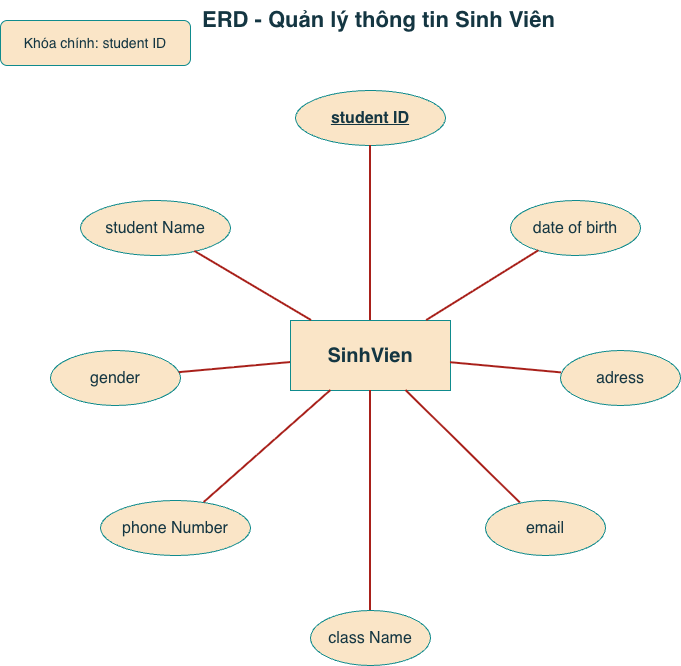

The diagram above was exported from draw.io. Its source (the exported page's mxGraphModel, read from the mxfile embedded in the PNG):
<mxGraphModel dx="1225" dy="688" grid="1" gridSize="10" guides="1" tooltips="1" connect="1" arrows="1" fold="1" page="1" pageScale="1" pageWidth="827" pageHeight="1169" math="0" shadow="0">
  <root>
    <mxCell id="0" />
    <mxCell id="1" parent="0" />
    <mxCell id="title" parent="1" style="text;html=1;strokeColor=none;fillColor=none;fontSize=22;fontStyle=1;labelBackgroundColor=none;fontColor=#143642;" value="ERD - Quản lý thông tin Sinh Viên" vertex="1">
      <mxGeometry height="40" width="360" x="240" y="40" as="geometry" />
    </mxCell>
    <mxCell id="entity" parent="1" style="rounded=0;whiteSpace=wrap;html=1;fillColor=#FAE5C7;strokeColor=#0F8B8D;fontSize=20;fontStyle=1;labelBackgroundColor=none;fontColor=#143642;" value="SinhVien" vertex="1">
      <mxGeometry height="70" width="160" x="330" y="360" as="geometry" />
    </mxCell>
    <mxCell id="masv" parent="1" style="ellipse;whiteSpace=wrap;html=1;fillColor=#FAE5C7;strokeColor=#0F8B8D;fontSize=16;fontStyle=1;labelBackgroundColor=none;fontColor=#143642;" value="&lt;u&gt;student ID&lt;/u&gt;" vertex="1">
      <mxGeometry height="55" width="150" x="335" y="130" as="geometry" />
    </mxCell>
    <mxCell id="tensv" parent="1" style="ellipse;whiteSpace=wrap;html=1;fillColor=#FAE5C7;strokeColor=#0F8B8D;fontSize=16;labelBackgroundColor=none;fontColor=#143642;" value="student Name" vertex="1">
      <mxGeometry height="55" width="150" x="120" y="240" as="geometry" />
    </mxCell>
    <mxCell id="ngaysinh" parent="1" style="ellipse;whiteSpace=wrap;html=1;fillColor=#FAE5C7;strokeColor=#0F8B8D;fontSize=16;labelBackgroundColor=none;fontColor=#143642;" value="date of birth" vertex="1">
      <mxGeometry height="55" width="130" x="550" y="240" as="geometry" />
    </mxCell>
    <mxCell id="gioitinh" parent="1" style="ellipse;whiteSpace=wrap;html=1;fillColor=#FAE5C7;strokeColor=#0F8B8D;fontSize=16;labelBackgroundColor=none;fontColor=#143642;" value="gender" vertex="1">
      <mxGeometry height="55" width="130" x="90" y="390" as="geometry" />
    </mxCell>
    <mxCell id="diachi" parent="1" style="ellipse;whiteSpace=wrap;html=1;fillColor=#FAE5C7;strokeColor=#0F8B8D;fontSize=16;labelBackgroundColor=none;fontColor=#143642;" value="adress" vertex="1">
      <mxGeometry height="55" width="120" x="600" y="390" as="geometry" />
    </mxCell>
    <mxCell id="sdt" parent="1" style="ellipse;whiteSpace=wrap;html=1;fillColor=#FAE5C7;strokeColor=#0F8B8D;fontSize=16;labelBackgroundColor=none;fontColor=#143642;" value="phone Number" vertex="1">
      <mxGeometry height="55" width="150" x="140" y="540" as="geometry" />
    </mxCell>
    <mxCell id="email" parent="1" style="ellipse;whiteSpace=wrap;html=1;fillColor=#FAE5C7;strokeColor=#0F8B8D;fontSize=16;labelBackgroundColor=none;fontColor=#143642;" value="email" vertex="1">
      <mxGeometry height="55" width="120" x="525" y="540" as="geometry" />
    </mxCell>
    <mxCell id="lop" parent="1" style="ellipse;whiteSpace=wrap;html=1;fillColor=#FAE5C7;strokeColor=#0F8B8D;fontSize=16;labelBackgroundColor=none;fontColor=#143642;" value="class Name" vertex="1">
      <mxGeometry height="55" width="120" x="350" y="650" as="geometry" />
    </mxCell>
    <mxCell id="note" parent="1" style="rounded=1;whiteSpace=wrap;html=1;fillColor=#FAE5C7;strokeColor=#0F8B8D;fontSize=14;labelBackgroundColor=none;fontColor=#143642;" value="Khóa chính: student ID" vertex="1">
      <mxGeometry height="45" width="190" x="40" y="60" as="geometry" />
    </mxCell>
    <mxCell id="e1" edge="1" parent="1" source="masv" style="endArrow=none;html=1;rounded=0;strokeWidth=2;labelBackgroundColor=none;strokeColor=#A8201A;fontColor=default;" target="entity">
      <mxGeometry relative="1" as="geometry" />
    </mxCell>
    <mxCell id="e2" edge="1" parent="1" source="tensv" style="endArrow=none;html=1;rounded=0;strokeWidth=2;labelBackgroundColor=none;strokeColor=#A8201A;fontColor=default;" target="entity">
      <mxGeometry relative="1" as="geometry" />
    </mxCell>
    <mxCell id="e3" edge="1" parent="1" source="ngaysinh" style="endArrow=none;html=1;rounded=0;strokeWidth=2;labelBackgroundColor=none;strokeColor=#A8201A;fontColor=default;" target="entity">
      <mxGeometry relative="1" as="geometry" />
    </mxCell>
    <mxCell id="e4" edge="1" parent="1" source="gioitinh" style="endArrow=none;html=1;rounded=0;strokeWidth=2;labelBackgroundColor=none;strokeColor=#A8201A;fontColor=default;" target="entity">
      <mxGeometry relative="1" as="geometry" />
    </mxCell>
    <mxCell id="e5" edge="1" parent="1" source="diachi" style="endArrow=none;html=1;rounded=0;strokeWidth=2;labelBackgroundColor=none;strokeColor=#A8201A;fontColor=default;" target="entity">
      <mxGeometry relative="1" as="geometry" />
    </mxCell>
    <mxCell id="e6" edge="1" parent="1" source="sdt" style="endArrow=none;html=1;rounded=0;strokeWidth=2;labelBackgroundColor=none;strokeColor=#A8201A;fontColor=default;" target="entity">
      <mxGeometry relative="1" as="geometry" />
    </mxCell>
    <mxCell id="e7" edge="1" parent="1" source="email" style="endArrow=none;html=1;rounded=0;strokeWidth=2;labelBackgroundColor=none;strokeColor=#A8201A;fontColor=default;" target="entity">
      <mxGeometry relative="1" as="geometry" />
    </mxCell>
    <mxCell id="e8" edge="1" parent="1" source="lop" style="endArrow=none;html=1;rounded=0;strokeWidth=2;labelBackgroundColor=none;strokeColor=#A8201A;fontColor=default;" target="entity">
      <mxGeometry relative="1" as="geometry" />
    </mxCell>
  </root>
</mxGraphModel>